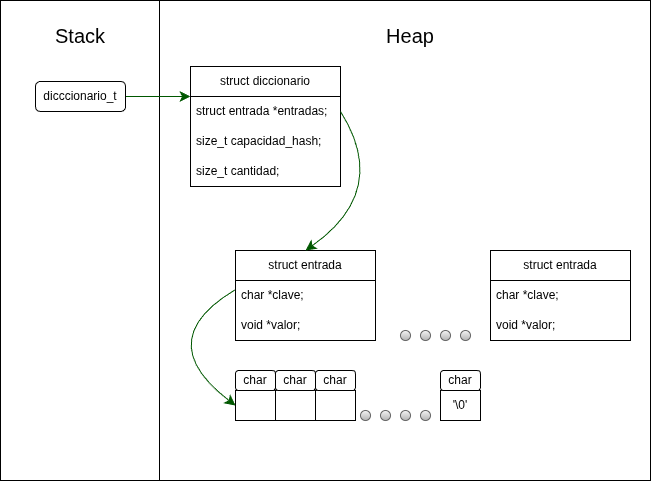

The diagram above was exported from draw.io. Its source (the exported page's mxGraphModel, read from the mxfile embedded in the PNG):
<mxGraphModel dx="792" dy="558" grid="1" gridSize="10" guides="1" tooltips="1" connect="1" arrows="1" fold="1" page="1" pageScale="1" pageWidth="850" pageHeight="1100" math="0" shadow="0">
  <root>
    <mxCell id="0" />
    <mxCell id="1" parent="0" />
    <mxCell id="Yws2Srm99LDOssCsDecC-1" parent="1" style="rounded=0;whiteSpace=wrap;html=1;" value="" vertex="1">
      <mxGeometry height="480" width="650" x="160" y="280" as="geometry" />
    </mxCell>
    <mxCell id="Yws2Srm99LDOssCsDecC-2" parent="1" style="text;html=1;whiteSpace=wrap;strokeColor=none;fillColor=none;align=center;verticalAlign=middle;rounded=0;" value="&lt;font style=&quot;font-size: 20px;&quot;&gt;Stack&lt;/font&gt;" vertex="1">
      <mxGeometry height="30" width="60" x="210" y="300" as="geometry" />
    </mxCell>
    <mxCell id="Yws2Srm99LDOssCsDecC-3" parent="1" style="text;html=1;whiteSpace=wrap;strokeColor=none;fillColor=none;align=center;verticalAlign=middle;rounded=0;" value="&lt;font style=&quot;font-size: 20px;&quot;&gt;Heap&lt;/font&gt;" vertex="1">
      <mxGeometry height="30" width="60" x="540" y="300" as="geometry" />
    </mxCell>
    <mxCell id="Yws2Srm99LDOssCsDecC-4" edge="1" parent="1" style="endArrow=none;html=1;rounded=0;fontSize=12;defaultLabelBackgroundColor=page;startSize=8;endSize=8;curved=1;entryX=0.25;entryY=0;entryDx=0;entryDy=0;exitX=0.25;exitY=1;exitDx=0;exitDy=0;" value="">
      <mxGeometry height="50" relative="1" width="50" as="geometry">
        <mxPoint x="319" y="760" as="sourcePoint" />
        <mxPoint x="319" y="280" as="targetPoint" />
      </mxGeometry>
    </mxCell>
    <mxCell id="Yws2Srm99LDOssCsDecC-11" edge="1" parent="1" source="Yws2Srm99LDOssCsDecC-6" style="edgeStyle=none;curved=1;rounded=0;curveGeometry=1;orthogonalLoop=1;jettySize=auto;html=1;fontSize=12;defaultLabelBackgroundColor=page;startSize=8;endSize=8;entryX=0;entryY=0.25;entryDx=0;entryDy=0;fillColor=#008a00;strokeColor=#005700;" target="Yws2Srm99LDOssCsDecC-7" value="">
      <mxGeometry relative="1" as="geometry" />
    </mxCell>
    <mxCell id="Yws2Srm99LDOssCsDecC-6" parent="1" style="rounded=1;whiteSpace=wrap;html=1;roundedPerimeter=1;" value="dicccionario_t" vertex="1">
      <mxGeometry height="30" width="90" x="195" y="361" as="geometry" />
    </mxCell>
    <mxCell id="Yws2Srm99LDOssCsDecC-7" parent="1" style="swimlane;fontStyle=0;childLayout=stackLayout;horizontal=1;startSize=30;horizontalStack=0;resizeParent=1;resizeParentMax=0;resizeLast=0;collapsible=1;marginBottom=0;whiteSpace=wrap;html=1;" value="struct diccionario" vertex="1">
      <mxGeometry height="120" width="150" x="350" y="346" as="geometry" />
    </mxCell>
    <mxCell id="Yws2Srm99LDOssCsDecC-8" parent="Yws2Srm99LDOssCsDecC-7" style="text;strokeColor=none;fillColor=none;align=left;verticalAlign=middle;spacingLeft=4;spacingRight=4;overflow=hidden;points=[[0,0.5],[1,0.5]];portConstraint=eastwest;rotatable=0;whiteSpace=wrap;html=1;" value="struct entrada *entradas;&amp;nbsp;" vertex="1">
      <mxGeometry height="30" width="150" y="30" as="geometry" />
    </mxCell>
    <mxCell id="Yws2Srm99LDOssCsDecC-10" parent="Yws2Srm99LDOssCsDecC-7" style="text;strokeColor=none;fillColor=none;align=left;verticalAlign=middle;spacingLeft=4;spacingRight=4;overflow=hidden;points=[[0,0.5],[1,0.5]];portConstraint=eastwest;rotatable=0;whiteSpace=wrap;html=1;" value="size_t capacidad_hash;" vertex="1">
      <mxGeometry height="30" width="150" y="60" as="geometry" />
    </mxCell>
    <mxCell id="Yws2Srm99LDOssCsDecC-9" parent="Yws2Srm99LDOssCsDecC-7" style="text;strokeColor=none;fillColor=none;align=left;verticalAlign=middle;spacingLeft=4;spacingRight=4;overflow=hidden;points=[[0,0.5],[1,0.5]];portConstraint=eastwest;rotatable=0;whiteSpace=wrap;html=1;" value="size_t cantidad;" vertex="1">
      <mxGeometry height="30" width="150" y="90" as="geometry" />
    </mxCell>
    <mxCell id="Yws2Srm99LDOssCsDecC-42" edge="1" parent="1" source="Yws2Srm99LDOssCsDecC-14" style="edgeStyle=none;curved=1;rounded=0;curveGeometry=1;orthogonalLoop=1;jettySize=auto;html=1;entryX=0;entryY=0.5;entryDx=0;entryDy=0;fontSize=12;defaultLabelBackgroundColor=page;startSize=8;endSize=8;exitX=-0.005;exitY=0.317;exitDx=0;exitDy=0;exitPerimeter=0;fillColor=#008a00;strokeColor=#005700;" target="Yws2Srm99LDOssCsDecC-30">
      <mxGeometry relative="1" x="0.0382" as="geometry">
        <Array as="points">
          <mxPoint x="310" y="620" />
        </Array>
      </mxGeometry>
    </mxCell>
    <mxCell id="Yws2Srm99LDOssCsDecC-13" parent="1" style="swimlane;fontStyle=0;childLayout=stackLayout;horizontal=1;startSize=30;horizontalStack=0;resizeParent=1;resizeParentMax=0;resizeLast=0;collapsible=1;marginBottom=0;whiteSpace=wrap;html=1;" value="struct entrada" vertex="1">
      <mxGeometry height="90" width="140" x="395" y="530" as="geometry" />
    </mxCell>
    <mxCell id="Yws2Srm99LDOssCsDecC-14" parent="Yws2Srm99LDOssCsDecC-13" style="text;strokeColor=none;fillColor=none;align=left;verticalAlign=middle;spacingLeft=4;spacingRight=4;overflow=hidden;points=[[0,0.5],[1,0.5]];portConstraint=eastwest;rotatable=0;whiteSpace=wrap;html=1;" value="char *clave;" vertex="1">
      <mxGeometry height="30" width="140" y="30" as="geometry" />
    </mxCell>
    <mxCell id="Yws2Srm99LDOssCsDecC-15" parent="Yws2Srm99LDOssCsDecC-13" style="text;strokeColor=none;fillColor=none;align=left;verticalAlign=middle;spacingLeft=4;spacingRight=4;overflow=hidden;points=[[0,0.5],[1,0.5]];portConstraint=eastwest;rotatable=0;whiteSpace=wrap;html=1;" value="void *valor;" vertex="1">
      <mxGeometry height="30" width="140" y="60" as="geometry" />
    </mxCell>
    <mxCell id="Yws2Srm99LDOssCsDecC-17" edge="1" parent="1" source="Yws2Srm99LDOssCsDecC-8" style="edgeStyle=none;curved=1;rounded=0;curveGeometry=1;orthogonalLoop=1;jettySize=auto;html=1;entryX=0.5;entryY=0;entryDx=0;entryDy=0;fontSize=12;defaultLabelBackgroundColor=page;startSize=8;endSize=8;exitX=1;exitY=0.5;exitDx=0;exitDy=0;fillColor=#008a00;strokeColor=#005700;" target="Yws2Srm99LDOssCsDecC-13">
      <mxGeometry relative="1" as="geometry">
        <Array as="points">
          <mxPoint x="550" y="470" />
        </Array>
      </mxGeometry>
    </mxCell>
    <mxCell id="Yws2Srm99LDOssCsDecC-19" parent="1" style="shape=ellipse;fillColor=#f5f5f5;strokeColor=#666666;html=1;sketch=0;gradientColor=#b3b3b3;" value="" vertex="1">
      <mxGeometry height="10" width="10" x="560" y="610" as="geometry" />
    </mxCell>
    <mxCell id="Yws2Srm99LDOssCsDecC-22" parent="1" style="shape=ellipse;fillColor=#f5f5f5;strokeColor=#666666;html=1;sketch=0;gradientColor=#b3b3b3;" value="" vertex="1">
      <mxGeometry height="10" width="10" x="580" y="610" as="geometry" />
    </mxCell>
    <mxCell id="Yws2Srm99LDOssCsDecC-23" parent="1" style="shape=ellipse;fillColor=#f5f5f5;strokeColor=#666666;html=1;sketch=0;gradientColor=#b3b3b3;" value="" vertex="1">
      <mxGeometry height="10" width="10" x="600" y="610" as="geometry" />
    </mxCell>
    <mxCell id="Yws2Srm99LDOssCsDecC-24" parent="1" style="shape=ellipse;fillColor=#f5f5f5;strokeColor=#666666;html=1;sketch=0;gradientColor=#b3b3b3;" value="" vertex="1">
      <mxGeometry height="10" width="10" x="620" y="610" as="geometry" />
    </mxCell>
    <mxCell id="Yws2Srm99LDOssCsDecC-25" parent="1" style="swimlane;fontStyle=0;childLayout=stackLayout;horizontal=1;startSize=30;horizontalStack=0;resizeParent=1;resizeParentMax=0;resizeLast=0;collapsible=1;marginBottom=0;whiteSpace=wrap;html=1;" value="struct entrada" vertex="1">
      <mxGeometry height="90" width="140" x="650" y="530" as="geometry" />
    </mxCell>
    <mxCell id="Yws2Srm99LDOssCsDecC-26" parent="Yws2Srm99LDOssCsDecC-25" style="text;strokeColor=none;fillColor=none;align=left;verticalAlign=middle;spacingLeft=4;spacingRight=4;overflow=hidden;points=[[0,0.5],[1,0.5]];portConstraint=eastwest;rotatable=0;whiteSpace=wrap;html=1;" value="char *clave;" vertex="1">
      <mxGeometry height="30" width="140" y="30" as="geometry" />
    </mxCell>
    <mxCell id="Yws2Srm99LDOssCsDecC-27" parent="Yws2Srm99LDOssCsDecC-25" style="text;strokeColor=none;fillColor=none;align=left;verticalAlign=middle;spacingLeft=4;spacingRight=4;overflow=hidden;points=[[0,0.5],[1,0.5]];portConstraint=eastwest;rotatable=0;whiteSpace=wrap;html=1;" value="void *valor;" vertex="1">
      <mxGeometry height="30" width="140" y="60" as="geometry" />
    </mxCell>
    <mxCell id="Yws2Srm99LDOssCsDecC-30" parent="1" style="rounded=0;whiteSpace=wrap;html=1;" value="" vertex="1">
      <mxGeometry height="30" width="40" x="395" y="670" as="geometry" />
    </mxCell>
    <mxCell id="Yws2Srm99LDOssCsDecC-31" parent="1" style="rounded=0;whiteSpace=wrap;html=1;" value="" vertex="1">
      <mxGeometry height="30" width="40" x="435" y="670" as="geometry" />
    </mxCell>
    <mxCell id="Yws2Srm99LDOssCsDecC-32" parent="1" style="rounded=0;whiteSpace=wrap;html=1;" value="" vertex="1">
      <mxGeometry height="30" width="40" x="475" y="670" as="geometry" />
    </mxCell>
    <mxCell id="Yws2Srm99LDOssCsDecC-33" parent="1" style="rounded=1;whiteSpace=wrap;html=1;roundedPerimeter=1;" value="char" vertex="1">
      <mxGeometry height="20" width="40" x="395" y="650" as="geometry" />
    </mxCell>
    <mxCell id="Yws2Srm99LDOssCsDecC-34" parent="1" style="rounded=1;whiteSpace=wrap;html=1;roundedPerimeter=1;" value="char" vertex="1">
      <mxGeometry height="20" width="40" x="435" y="650" as="geometry" />
    </mxCell>
    <mxCell id="Yws2Srm99LDOssCsDecC-35" parent="1" style="rounded=1;whiteSpace=wrap;html=1;roundedPerimeter=1;" value="char" vertex="1">
      <mxGeometry height="20" width="40" x="475" y="650" as="geometry" />
    </mxCell>
    <mxCell id="Yws2Srm99LDOssCsDecC-36" parent="1" style="shape=ellipse;fillColor=#f5f5f5;strokeColor=#666666;html=1;sketch=0;gradientColor=#b3b3b3;" value="" vertex="1">
      <mxGeometry height="10" width="10" x="520" y="690" as="geometry" />
    </mxCell>
    <mxCell id="Yws2Srm99LDOssCsDecC-37" parent="1" style="shape=ellipse;fillColor=#f5f5f5;strokeColor=#666666;html=1;sketch=0;gradientColor=#b3b3b3;" value="" vertex="1">
      <mxGeometry height="10" width="10" x="540" y="690" as="geometry" />
    </mxCell>
    <mxCell id="Yws2Srm99LDOssCsDecC-38" parent="1" style="shape=ellipse;fillColor=#f5f5f5;strokeColor=#666666;html=1;sketch=0;gradientColor=#b3b3b3;" value="" vertex="1">
      <mxGeometry height="10" width="10" x="560" y="690" as="geometry" />
    </mxCell>
    <mxCell id="Yws2Srm99LDOssCsDecC-39" parent="1" style="shape=ellipse;fillColor=#f5f5f5;strokeColor=#666666;html=1;sketch=0;gradientColor=#b3b3b3;" value="" vertex="1">
      <mxGeometry height="10" width="10" x="580" y="690" as="geometry" />
    </mxCell>
    <mxCell id="Yws2Srm99LDOssCsDecC-40" parent="1" style="rounded=0;whiteSpace=wrap;html=1;" value="'\0'" vertex="1">
      <mxGeometry height="30" width="40" x="600" y="670" as="geometry" />
    </mxCell>
    <mxCell id="Yws2Srm99LDOssCsDecC-41" parent="1" style="rounded=1;whiteSpace=wrap;html=1;roundedPerimeter=1;" value="char" vertex="1">
      <mxGeometry height="20" width="40" x="600" y="650" as="geometry" />
    </mxCell>
  </root>
</mxGraphModel>